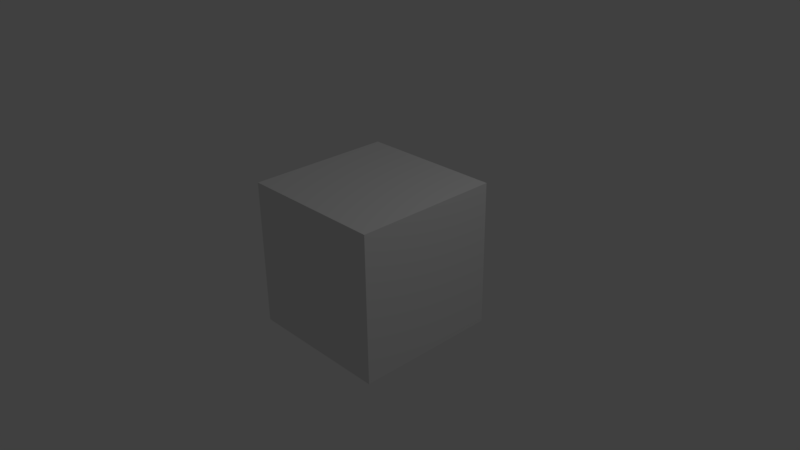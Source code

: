 # Source: prototype_bullet02.blend  (saved by Blender 2.78.0; exported with 4.5.12 LTS)
import bpy
from mathutils import Matrix  # noqa: F401  (used for matrix-valued properties, if any)

bpy.ops.wm.read_factory_settings(use_empty=True)
scene = bpy.context.scene
scene.name = 'Scene'

# ---- collections
col_collection_1 = bpy.data.collections.new('Collection 1'); scene.collection.children.link(col_collection_1)

# ---- materials (node trees are filled in below, after node groups)
mat_material = bpy.data.materials.new('Material')
mat_material.alpha_threshold = 0.0
mat_material.use_transparent_shadow = False
mat_material.roughness = 0.5
mat_material.line_color = (0.0, 0.0, 0.0, 1.0)

# ---- material node trees

# ---- world
world_world = bpy.data.worlds.new('World'); scene.world = world_world
world_world.color = (0.05088, 0.05088, 0.05088)
world_world.use_sun_shadow = False
world_world.sun_shadow_jitter_overblur = 0.0
world_world.cycles.sampling_method = 'MANUAL'

# ---- cameras
cam_camera = bpy.data.cameras.new('Camera')
cam_camera.clip_end = 100.0
cam_camera.lens = 35.0
cam_camera.sensor_width = 32.0
cam_camera.sensor_height = 18.0
cam_camera.ortho_scale = 7.314
cam_camera.dof.focus_distance = 0.0
cam_camera.dof.aperture_fstop = 128.0

# ---- lights
light_lamp = bpy.data.lights.new('Lamp', 'POINT')
light_lamp.transmission_factor = 0.0
light_lamp.cutoff_distance = 30.0
light_lamp.energy = 100.0
light_lamp.shadow_buffer_clip_start = 1.001
light_lamp.shadow_soft_size = 0.1
light_lamp.shadow_maximum_resolution = 0.006
light_lamp.use_absolute_resolution = True

# ---- meshes
me_cube_001 = bpy.data.meshes.new('Cube.001')
me_cube_001.from_pydata([(0.25, 1.49e-07, -0.25), (0.0, -1.0, 0.0), (-0.5, 1.49e-07, -0.5), (-0.5, 1.49e-07, 0.5), (-0.25, 1.49e-07, 0.25), (-0.25, 1.49e-07, -0.25), (0.5, 1.49e-07, -0.5), (0.5, 1.49e-07, 0.5), (0.25, 1.49e-07, 0.25), (0.05, 0.1, -0.05), (-0.05, 0.1, 0.05), (-0.05, 0.1, -0.05), (0.05, 0.1, 0.05)], [], [(1, 3, 2), (7, 6, 0, 8), (6, 7, 1), (6, 2, 5, 0), (2, 6, 1), (7, 3, 1), (0, 5, 11, 9), (3, 7, 8, 4), (2, 3, 4, 5), (11, 10, 12, 9), (8, 0, 9, 12), (5, 4, 10, 11), (4, 8, 12, 10)])
_uv = me_cube_001.uv_layers.new(name='UVMap')
_uv.uv.foreach_set('vector', [0.3124, 0.4475, 0.0, 0.156, 0.3124, 0.0, 0.6562, 0.4066, 1.0, 0.4066, 0.914, 0.5, 0.7421, 0.5, 1.0, 0.4066, 0.6562, 0.4066, 0.8281, 0.0, 1.0, 0.4066, 1.0, 0.7802, 0.914, 0.6868, 0.914, 0.5, 0.6562, 0.8132, 0.3124, 0.8132, 0.4843, 0.4066, 0.6562, 0.4066, 0.3124, 0.4066, 0.4843, 0.0, 0.4797, 0.8132, 0.4797, 1.0, 0.3124, 1.0, 0.3124, 0.8132, 0.6562, 0.7802, 0.6562, 0.4066, 0.7421, 0.5, 0.7421, 0.6868, 1.0, 0.7802, 0.6562, 0.7802, 0.7421, 0.6868, 0.914, 0.6868, 0.1719, 0.6343, 1.281e-08, 0.6343, 0.0, 0.4475, 0.1719, 0.4475, 0.4797, 1.0, 0.4797, 0.8132, 0.647, 0.8132, 0.647, 1.0, 2.722e-08, 0.8211, 0.0, 0.6343, 0.1673, 0.6343, 0.1673, 0.8211, 0.6562, 0.9671, 0.6562, 0.7802, 0.8235, 0.7802, 0.8235, 0.9671])
me_cube_001.use_remesh_preserve_volume = False
me_cube_001.use_remesh_preserve_attributes = False
me_cube_001.use_mirror_vertex_groups = False
me_cube_001.update()
me_cube = bpy.data.meshes.new('Cube')
me_cube.from_pydata([(1.0, 1.0, -1.0), (1.0, -1.0, -1.0), (-1.0, -1.0, -1.0), (-1.0, 1.0, -1.0), (1.0, 1.0, 1.0), (1.0, -1.0, 1.0), (-1.0, -1.0, 1.0), (-1.0, 1.0, 1.0)], [], [(0, 1, 2, 3), (4, 7, 6, 5), (0, 4, 5, 1), (1, 5, 6, 2), (2, 6, 7, 3), (4, 0, 3, 7)])
me_cube.materials.append(mat_material)
me_cube.use_remesh_preserve_volume = False
me_cube.use_remesh_preserve_attributes = False
me_cube.use_mirror_vertex_groups = False
me_cube.update()

# ---- objects
ob_cube_001 = bpy.data.objects.new('Cube.001', me_cube_001)
ob_cube = bpy.data.objects.new('Cube', me_cube)
ob_lamp = bpy.data.objects.new('Lamp', light_lamp)
ob_camera = bpy.data.objects.new('Camera', cam_camera)

# ---- transforms, parenting, visibility, modifiers, constraints
ob_cube_001.location = (0.0, 0.0, 0.0)
ob_cube_001.lineart.crease_threshold = 0.0
ob_cube.location = (0.0, 0.0, 0.0)
ob_cube.lock_rotations_4d = False
ob_cube.empty_display_type = 'ARROWS'
ob_cube.lineart.crease_threshold = 0.0
ob_lamp.location = (4.076, 1.005, 5.904)
ob_lamp.rotation_euler = (0.6503, 0.05522, 1.866)
ob_lamp.lock_rotations_4d = False
ob_lamp.empty_display_type = 'ARROWS'
ob_lamp.color = (0.0, 0.0, 0.0, 0.0)
ob_lamp.lineart.crease_threshold = 0.0
ob_camera.location = (7.481, -6.508, 5.344)
ob_camera.rotation_euler = (1.109, 0.01082, 0.8149)
ob_camera.lock_rotations_4d = False
ob_camera.empty_display_type = 'ARROWS'
ob_camera.color = (0.0, 0.0, 0.0, 0.0)
ob_camera.display_type = 'WIRE'
ob_camera.lineart.crease_threshold = 0.0

# ---- collection membership
col_collection_1.objects.link(ob_cube_001)
col_collection_1.objects.link(ob_cube)
col_collection_1.objects.link(ob_lamp)
col_collection_1.objects.link(ob_camera)

# ---- scene / render settings (as saved in the file)
scene.camera = ob_camera
scene.frame_start = 1; scene.frame_end = 250; scene.frame_set(1)
scene.render.engine = 'BLENDER_EEVEE_NEXT'
scene.render.resolution_percentage = 50
scene.render.dither_intensity = 0.0
scene.cycles.use_denoising = False
scene.cycles.samples = 128
scene.cycles.sampling_pattern = 'TABULATED_SOBOL'
scene.cycles.light_sampling_threshold = 0.0
scene.cycles.use_adaptive_sampling = False
scene.cycles.use_light_tree = False
scene.cycles.blur_glossy = 0.0
scene.cycles.sample_clamp_indirect = 0.0
scene.view_settings.view_transform = 'Standard'
bpy.context.view_layer.update()

